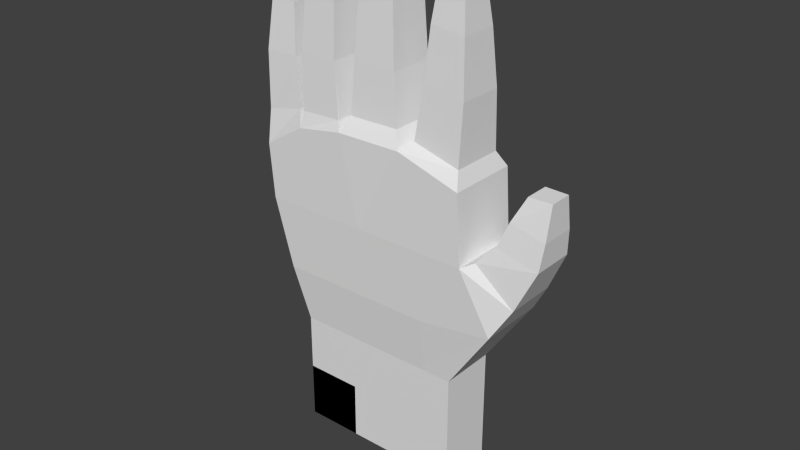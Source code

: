 # Source: handModel.blend  (saved by Blender 2.75.0; exported with 4.5.12 LTS)
import bpy
from mathutils import Matrix  # noqa: F401  (used for matrix-valued properties, if any)

bpy.ops.wm.read_factory_settings(use_empty=True)
scene = bpy.context.scene
scene.name = 'Scene'

# ---- collections
col_collection_1 = bpy.data.collections.new('Collection 1'); scene.collection.children.link(col_collection_1)

# ---- world
world_world = bpy.data.worlds.new('World'); scene.world = world_world
world_world.color = (0.05088, 0.05088, 0.05088)
world_world.use_sun_shadow = False
world_world.sun_shadow_jitter_overblur = 0.0
world_world.cycles.sampling_method = 'MANUAL'
world_world.cycles.sample_map_resolution = 256

# ---- meshes
me_cube = bpy.data.meshes.new('Cube')
me_cube.from_pydata([(-5.933, -2.051, -1.335e-05), (-5.933, -2.051, 4.0), (-5.933, 1.949, -1.335e-05), (-5.933, 1.949, 4.0), (-1.933, -2.051, -1.335e-05), (-1.933, -2.051, 4.0), (-1.933, 1.949, -1.335e-05), (-1.933, 1.949, 4.0), (-5.933, -2.051, -1.335e-05), (-5.933, -2.051, 4.0), (-5.933, 1.949, 4.0), (-5.933, 1.949, -1.335e-05), (-1.933, 1.949, 4.0), (-1.933, 1.949, -1.335e-05), (-1.933, -2.051, 4.0), (-1.933, -2.051, -1.335e-05), (1.147, 1.949, 4.0), (1.147, 1.949, -1.335e-05), (1.147, -2.051, 4.0), (1.147, -2.051, -1.335e-05), (6.067, 1.949, 4.0), (6.067, 1.949, -1.335e-05), (6.067, -2.051, 4.0), (6.067, -2.051, -1.335e-05), (-5.933, -2.051, 8.0), (-5.933, 1.949, 8.0), (-1.933, 1.949, 8.0), (-1.933, -2.051, 8.0), (1.147, 1.949, 8.0), (1.147, -2.051, 8.0), (6.067, 1.949, 8.0), (6.067, -2.051, 8.0), (-7.008, -2.428, 11.86), (-7.008, 2.325, 11.86), (-3.436, 2.325, 11.86), (-3.436, -2.428, 11.86), (0.3977, 2.325, 11.86), (0.3977, -2.428, 11.86), (9.193, 2.364, 12.63), (9.193, -2.389, 12.63), (-8.22, -2.593, 16.76), (-8.22, 2.49, 16.76), (-4.387, 2.49, 16.76), (-4.387, -2.593, 16.76), (-0.9181, 2.49, 16.76), (-0.9181, -2.593, 16.76), (7.031, 2.49, 16.76), (7.031, -2.593, 16.76), (-8.584, -2.549, 20.51), (-8.584, 2.447, 20.51), (-5.601, 2.392, 22.35), (-5.601, -2.604, 22.35), (-2.301, 2.377, 22.91), (-2.301, -2.618, 22.91), (6.734, 2.447, 21.56), (6.734, -2.549, 21.56), (-5.933, -0.05128, 4.0), (-5.933, -0.05128, -1.335e-05), (-5.933, -0.05128, 4.0), (-5.933, -0.05128, -1.335e-05), (6.067, -0.05128, 4.0), (6.067, -0.05128, -1.335e-05), (-5.933, -0.05128, 8.0), (6.067, -0.05128, 8.0), (-7.008, -0.05128, 11.86), (9.193, -0.01231, 12.63), (-8.22, -0.05128, 16.76), (7.031, -0.05128, 16.76), (-8.584, -0.05128, 20.51), (6.734, -0.05128, 21.56), (2.293, -2.531, 22.9), (2.293, 2.464, 22.9), (3.238, -2.593, 16.76), (3.238, 2.49, 16.76), (4.067, -2.051, 4.0), (4.067, 1.949, 4.0), (4.067, -2.051, -1.335e-05), (4.067, 1.949, -1.335e-05), (4.067, -2.051, 8.0), (4.067, 1.949, 8.0), (4.076, -2.428, 11.86), (4.076, 2.325, 11.86), (12.05, -0.02512, 21.86), (11.82, -1.531, 17.68), (7.77, -0.04678, 17.15), (10.47, -1.845, 14.78), (10.47, -0.01681, 14.78), (8.946, -1.661, 18.44), (10.45, -0.03847, 21.87), (12.05, 0.7893, 21.86), (10.47, 1.811, 14.78), (7.77, 1.908, 17.15), (7.77, -2.002, 17.15), (10.45, 0.8325, 21.87), (12.05, -0.8395, 21.86), (10.45, -0.9095, 21.87), (9.623, -1.384, 20.17), (12.01, -1.276, 19.53), (9.623, -0.04208, 20.17), (9.623, 1.3, 20.17), (12.01, -0.02151, 19.53), (12.01, 1.233, 19.53), (11.82, -0.0194, 17.68), (8.946, -0.04419, 18.44), (11.82, 1.493, 17.68), (8.946, 1.573, 18.44), (-5.601, -0.1057, 22.35), (-2.301, -0.1205, 22.91), (2.293, 0.08161, 22.9), (-8.759, -2.044, 22.76), (-8.759, 1.93, 22.76), (-6.039, 1.887, 23.38), (-6.039, -2.087, 23.38), (-8.759, -0.05684, 22.76), (-6.039, -0.1001, 23.38), (-8.759, -2.044, 22.76), (-8.759, 1.93, 22.76), (-6.039, 1.887, 23.38), (-6.039, -2.087, 23.38), (-8.759, -0.05684, 22.76), (-6.039, -0.1001, 23.38), (-8.964, -1.781, 26.62), (-8.964, 1.661, 26.62), (-6.55, 1.624, 26.67), (-6.55, -1.818, 26.67), (-8.964, -0.05974, 26.62), (-6.55, -0.09724, 26.67), (-8.708, -1.419, 29.95), (-8.708, 1.292, 29.95), (-6.806, 1.262, 29.99), (-6.806, -1.449, 29.99), (-8.708, -0.06372, 29.95), (-6.806, -0.09326, 29.99), (-5.511, 2.072, 23.44), (-5.511, -2.285, 23.44), (-2.595, 2.059, 23.56), (-2.595, -2.298, 23.56), (-5.511, -0.1067, 23.44), (-2.595, -0.1196, 23.56), (-5.693, 1.886, 27.29), (-5.693, -2.1, 27.29), (-3.026, 1.874, 27.17), (-3.026, -2.112, 27.17), (-5.693, -0.1072, 27.29), (-3.026, -0.119, 27.17), (-5.422, 1.633, 31.22), (-5.422, -1.849, 31.22), (-3.092, 1.622, 31.11), (-3.092, -1.859, 31.11), (-5.422, -0.108, 31.22), (-3.092, -0.1183, 31.11), (-4.909, 1.323, 34.22), (-4.909, -1.541, 34.22), (-2.993, 1.314, 34.13), (-2.993, -1.549, 34.13), (-4.909, -0.1089, 34.22), (-2.993, -0.1174, 34.13), (-8.708, -1.419, 29.95), (-8.708, 1.292, 29.95), (-6.806, 1.262, 29.99), (-6.806, -1.449, 29.99), (-8.708, -0.06372, 29.95), (-6.806, -0.09326, 29.99), (-1.851, 1.895, 23.92), (-1.852, -1.931, 23.92), (1.666, -1.854, 23.93), (1.667, 1.972, 23.93), (-1.852, -0.01837, 23.92), (1.666, 0.0586, 23.93), (-1.595, 1.335, 27.51), (-1.585, -1.856, 27.52), (1.346, -1.718, 27.38), (1.335, 1.474, 27.37), (-1.571, -0.1645, 27.52), (1.34, -0.122, 27.37), (-1.336, 1.139, 31.24), (-1.384, -1.672, 31.24), (1.202, -1.603, 31.19), (1.25, 1.209, 31.19), (-1.36, -0.2667, 31.24), (1.226, -0.1971, 31.19), (-0.8777, 0.7704, 35.26), (-0.9428, -1.378, 35.27), (1.016, -1.344, 35.13), (1.1, 0.8815, 35.11), (-0.9678, -0.3424, 35.26), (1.106, -0.1928, 35.12), (6.277, 1.81, 22.63), (6.277, -1.878, 22.63), (6.277, -0.03389, 22.63), (2.954, -1.78, 23.47), (2.954, 1.908, 23.47), (2.954, 0.06422, 23.47), (6.333, 1.567, 26.65), (6.333, -1.621, 26.65), (6.333, -0.02723, 26.65), (3.409, -1.536, 27.12), (3.409, 1.651, 27.12), (3.409, 0.05756, 27.12), (6.085, 1.293, 30.35), (6.085, -1.332, 30.35), (6.085, -0.01975, 30.35), (3.657, -1.263, 30.57), (3.657, 1.363, 30.57), (3.657, 0.05008, 30.57), (5.751, 0.9416, 33.29), (5.751, -0.9619, 33.29), (5.751, -0.01015, 33.29), (3.991, -0.9113, 33.45), (3.991, 0.9922, 33.45), (3.991, 0.04048, 33.45), (-1.933, -0.05128, -1.335e-05), (1.147, -0.05128, -1.335e-05), (4.067, -0.05128, -1.335e-05)], [], [(56, 3, 2, 57), (3, 7, 6, 2), (5, 1, 0, 4), (58, 10, 11, 59), (10, 12, 13, 11), (14, 9, 8, 15), (75, 16, 28, 79), (14, 18, 29, 27), (74, 22, 31, 78), (13, 12, 16, 17), (14, 15, 19, 18), (60, 22, 23, 61), (74, 76, 23, 22), (77, 75, 20, 21), (58, 9, 24, 62), (60, 20, 30, 63), (9, 14, 27, 24), (16, 12, 26, 28), (12, 10, 25, 26), (26, 25, 33, 34), (78, 31, 39, 80), (27, 29, 37, 35), (79, 28, 36, 81), (28, 26, 34, 36), (24, 27, 35, 32), (62, 24, 32, 64), (63, 30, 38, 65), (35, 37, 45, 43), (70, 53, 45, 72), (36, 34, 42, 44), (32, 35, 43, 40), (64, 32, 40, 66), (46, 67, 84, 91), (34, 33, 41, 42), (70, 72, 47, 55), (42, 41, 49, 50), (80, 39, 47, 72), (43, 45, 53, 51), (37, 80, 72, 45), (44, 42, 50, 52), (40, 43, 51, 48), (66, 40, 48, 68), (67, 46, 54, 69), (47, 67, 69, 55), (41, 66, 68, 49), (67, 47, 92, 84), (33, 64, 66, 41), (31, 63, 65, 39), (25, 62, 64, 33), (22, 60, 63, 31), (10, 58, 62, 25), (20, 60, 61, 21), (9, 58, 59, 8), (1, 56, 57, 0), (30, 79, 81, 38), (29, 78, 80, 37), (17, 16, 75, 77), (18, 19, 76, 74), (18, 74, 78, 29), (20, 75, 79, 30), (38, 81, 73, 46), (81, 36, 44, 73), (71, 73, 44, 52), (71, 54, 46, 73), (84, 92, 87, 103), (98, 96, 95, 88), (101, 99, 93, 89), (93, 88, 82, 89), (96, 97, 94, 95), (94, 82, 88, 95), (97, 100, 82, 94), (91, 84, 103, 105), (92, 85, 83, 87), (104, 105, 99, 101), (100, 101, 89, 82), (102, 104, 101, 100), (39, 65, 86, 85), (65, 38, 90, 86), (105, 103, 98, 99), (90, 91, 105, 104), (99, 98, 88, 93), (83, 102, 100, 97), (85, 86, 102, 83), (86, 90, 104, 102), (103, 87, 96, 98), (47, 39, 85, 92), (38, 46, 91, 90), (87, 83, 97, 96), (49, 68, 113, 110), (51, 106, 114, 112), (50, 49, 110, 111), (68, 48, 109, 113), (106, 50, 111, 114), (48, 51, 112, 109), (112, 114, 120, 118), (109, 112, 118, 115), (110, 113, 119, 116), (114, 111, 117, 120), (113, 109, 115, 119), (111, 110, 116, 117), (119, 115, 121, 125), (117, 116, 122, 123), (118, 120, 126, 124), (115, 118, 124, 121), (116, 119, 125, 122), (120, 117, 123, 126), (121, 124, 130, 127), (122, 125, 131, 128), (126, 123, 129, 132), (125, 121, 127, 131), (123, 122, 128, 129), (124, 126, 132, 130), (53, 107, 138, 136), (107, 52, 135, 138), (51, 53, 136, 134), (106, 51, 134, 137), (50, 106, 137, 133), (52, 50, 133, 135), (134, 136, 142, 140), (138, 135, 141, 144), (136, 138, 144, 142), (135, 133, 139, 141), (133, 137, 143, 139), (137, 134, 140, 143), (139, 143, 149, 145), (143, 140, 146, 149), (140, 142, 148, 146), (144, 141, 147, 150), (142, 144, 150, 148), (141, 139, 145, 147), (150, 147, 153, 156), (148, 150, 156, 154), (147, 145, 151, 153), (145, 149, 155, 151), (149, 146, 152, 155), (146, 148, 154, 152), (129, 128, 158, 159), (130, 132, 162, 160), (127, 130, 160, 157), (128, 131, 161, 158), (132, 129, 159, 162), (131, 127, 157, 161), (107, 53, 164, 167), (53, 70, 165, 164), (52, 107, 167, 163), (71, 166, 168, 108), (108, 168, 165, 70), (71, 52, 163, 166), (163, 167, 173, 169), (167, 164, 170, 173), (166, 163, 169, 172), (168, 174, 171, 165), (166, 172, 174, 168), (164, 165, 171, 170), (174, 180, 177, 171), (172, 178, 180, 174), (170, 171, 177, 176), (169, 173, 179, 175), (173, 170, 176, 179), (172, 169, 175, 178), (175, 179, 185, 181), (179, 176, 182, 185), (178, 175, 181, 184), (180, 186, 183, 177), (178, 184, 186, 180), (176, 177, 183, 182), (69, 54, 187, 189), (55, 69, 189, 188), (108, 192, 191, 71), (54, 71, 191, 187), (70, 190, 192, 108), (70, 55, 188, 190), (188, 189, 195, 194), (187, 191, 197, 193), (190, 196, 198, 192), (189, 187, 193, 195), (190, 188, 194, 196), (192, 198, 197, 191), (196, 194, 200, 202), (198, 204, 203, 197), (194, 195, 201, 200), (193, 197, 203, 199), (196, 202, 204, 198), (195, 193, 199, 201), (199, 203, 209, 205), (202, 208, 210, 204), (201, 199, 205, 207), (202, 200, 206, 208), (204, 210, 209, 203), (200, 201, 207, 206), (160, 162, 161, 157), (161, 162, 159, 158), (13, 211, 59, 11), (8, 59, 211, 15), (19, 15, 211, 212), (17, 212, 211, 13), (77, 213, 212, 17), (76, 19, 212, 213), (76, 213, 61, 23), (21, 61, 213, 77), (209, 210, 207, 205), (208, 206, 207, 210), (184, 181, 185, 186), (183, 186, 185, 182), (153, 151, 155, 156), (154, 156, 155, 152)])
me_cube.use_remesh_preserve_volume = False
me_cube.use_remesh_preserve_attributes = False
me_cube.use_mirror_vertex_groups = False
me_cube.update()
arm_armature = bpy.data.armatures.new('Armature')  # bones are not reproduced

# ---- objects
ob_armature = bpy.data.objects.new('Armature', arm_armature)
ob_hand = bpy.data.objects.new('Hand', me_cube)

# ---- transforms, parenting, visibility, modifiers, constraints
ob_armature.location = (0.0, 0.0, 0.0)
ob_armature.scale = (1.884, 1.884, 1.884)
ob_armature.show_in_front = True
ob_armature.lineart.crease_threshold = 0.0
ob_hand.parent = ob_armature
ob_hand.matrix_parent_inverse = Matrix(((0.5308, 0.0, 0.0, 0.0), (0.0, 0.5308, 0.0, 0.0), (0.0, 0.0, 0.5308, 0.0), (0.0, 0.0, 0.0, 1.0)))
ob_hand.location = (0.0, -1.192e-07, 0.0)
ob_hand.scale = (0.5, 0.5, 0.5)
ob_hand.lineart.crease_threshold = 0.0
_vg = ob_hand.vertex_groups.new(name='Wrist')
for _i, _w in zip([0, 1, 2, 3, 4, 5, 6, 7, 8, 9, 10, 11, 12, 13, 14, 15, 16, 17, 18, 19, 20, 21, 22, 23, 24, 25, 26, 27, 28, 29, 30, 31, 32, 33, 56, 57, 58, 59, 60, 61, 62, 63, 64, 74, 75, 76, 77, 78, 79, 211, 212, 213], [1.0, 1.0, 1.0, 1.0, 1.0, 1.0, 1.0, 1.0, 0.9085, 0.7741, 0.7755, 0.915, 0.8782, 0.9696, 0.875, 0.9667, 0.9046, 0.9764, 0.9004, 0.9749, 0.7439, 0.8928, 0.7496, 0.8974, 0.181, 0.1793, 0.1074, 0.1078, 0.07247, 0.07582, 0.1199, 0.1238, 0.008991, 0.01309, 1.0, 1.0, 0.7715, 0.9153, 0.7441, 0.8968, 0.1851, 0.1244, 0.01556, 0.7802, 0.7792, 0.9188, 0.9183, 0.1167, 0.1186, 0.9749, 0.9845, 0.9293]): _vg.add([_i], _w, 'REPLACE')
_vg = ob_hand.vertex_groups.new(name='Thumb_Palm')
for _i, _w in zip([16, 18, 20, 21, 22, 23, 24, 25, 26, 27, 28, 29, 30, 31, 36, 37, 38, 39, 46, 47, 54, 55, 60, 61, 63, 65, 67, 69, 72, 73, 74, 75, 76, 77, 78, 79, 80, 81, 84, 85, 86, 87, 90, 91, 92, 103, 105, 187, 188, 213], [0.07483, 0.07807, 0.243, 0.1003, 0.2367, 0.09577, 0.002139, 0.01495, 0.1273, 0.1089, 0.7925, 0.7965, 0.846, 0.8371, 0.1304, 0.1053, 0.852, 0.8377, 0.5552, 0.5587, 0.08512, 0.08454, 0.2438, 0.09665, 0.8466, 0.8754, 0.5558, 0.0541, 0.08252, 0.1018, 0.204, 0.206, 0.07444, 0.07519, 0.8396, 0.8422, 0.8801, 0.88, 0.2198, 0.169, 0.1054, 0.06655, 0.1695, 0.2644, 0.2709, 0.0155, 0.0545, 0.003735, 0.001234, 0.06496]): _vg.add([_i], _w, 'REPLACE')
_vg = ob_hand.vertex_groups.new(name='Thumb_Knuckle')
for _i, _w in zip([38, 39, 46, 47, 54, 55, 65, 67, 83, 84, 85, 86, 87, 90, 91, 92, 102, 103, 104, 105], [0.1177, 0.1158, 0.1592, 0.1632, 0.0001513, 0.0007063, 0.1011, 0.2315, 0.0813, 0.5417, 0.7146, 0.8138, 0.1199, 0.7144, 0.4529, 0.4462, 0.06288, 0.0744, 0.08008, 0.1045]): _vg.add([_i], _w, 'REPLACE')
_vg = ob_hand.vertex_groups.new(name='Thumb_Tip')
for _i, _w in zip([46, 47, 67, 82, 83, 84, 85, 86, 87, 88, 89, 90, 91, 92, 93, 94, 95, 96, 97, 98, 99, 100, 101, 102, 103, 104, 105], [0.06195, 0.06418, 0.08188, 0.998, 0.8962, 0.1831, 0.1014, 0.07648, 0.7915, 0.9974, 0.9971, 0.1051, 0.1818, 0.1889, 0.9955, 0.9971, 0.9942, 0.9671, 0.9806, 0.9858, 0.9716, 0.9894, 0.9813, 0.9252, 0.8837, 0.8968, 0.8217]): _vg.add([_i], _w, 'REPLACE')
_vg = ob_hand.vertex_groups.new(name='Index_Palm')
for _i, _w in zip([44, 45, 46, 47, 52, 53, 54, 55, 67, 69, 70, 71, 72, 73, 80, 81, 84, 91, 92, 108, 163, 165, 166, 168, 187, 188, 189, 190, 191, 192, 193, 194, 195, 197], [0.07619, 0.06835, 0.2075, 0.1983, 0.03893, 0.01706, 0.8085, 0.7896, 0.1233, 0.8798, 0.5781, 0.6664, 0.8002, 0.7824, 0.01996, 0.03856, 0.05211, 0.0937, 0.08721, 0.2889, 0.01535, 0.172, 0.2378, 0.1011, 0.8432, 0.8095, 0.8998, 0.2692, 0.6798, 0.1618, 0.06204, 0.04296, 0.02001, 0.04508]): _vg.add([_i], _w, 'REPLACE')
_vg = ob_hand.vertex_groups.new(name='Index_Kunckle')
for _i, _w in zip([54, 55, 69, 70, 71, 108, 165, 166, 168, 187, 188, 189, 190, 191, 192, 193, 194, 195, 196, 197, 198, 199, 200, 201, 202, 203, 204], [0.0293, 0.06163, 0.007953, 0.1788, 0.07433, 0.3624, 0.06787, 0.02832, 0.0833, 0.09174, 0.131, 0.07071, 0.6309, 0.1981, 0.7357, 0.8785, 0.9013, 0.9259, 0.9087, 0.8699, 0.9307, 0.05825, 0.04962, 0.00735, 0.05637, 0.06373, 0.03805]): _vg.add([_i], _w, 'REPLACE')
_vg = ob_hand.vertex_groups.new(name='Index_Mid')
for _i, _w in zip([193, 194, 195, 196, 197, 199, 200, 201, 202, 203, 204, 205, 206, 207, 208, 209, 210], [0.05076, 0.03895, 0.02093, 0.05207, 0.0552, 0.8709, 0.8951, 0.9358, 0.75, 0.7214, 0.2449, 0.09107, 0.07321, 0.05137, 0.07608, 0.073, 0.03374]): _vg.add([_i], _w, 'REPLACE')
_vg = ob_hand.vertex_groups.new(name='Index_Tip')
for _i, _w in zip([199, 200, 201, 202, 203, 204, 205, 206, 207, 208, 209, 210], [0.06681, 0.05262, 0.01836, 0.1918, 0.2113, 0.7097, 0.9027, 0.9223, 0.946, 0.9178, 0.9199, 0.9536]): _vg.add([_i], _w, 'REPLACE')
_vg = ob_hand.vertex_groups.new(name='Middle_Palm')
for _i, _w in zip([27, 28, 29, 32, 33, 34, 35, 36, 37, 42, 43, 44, 45, 52, 53, 70, 71, 72, 73, 80, 81, 108, 164, 165, 168, 171, 190], [0.02566, 0.05993, 0.04617, 0.002845, 0.01348, 0.09853, 0.08983, 0.7732, 0.7881, 0.08846, 0.07511, 0.7817, 0.7901, 0.03844, 0.04828, 0.128, 0.006592, 0.07381, 0.06908, 0.05655, 0.05309, 0.05678, 0.05365, 0.4682, 0.07497, 0.008255, 0.03486]): _vg.add([_i], _w, 'REPLACE')
_vg = ob_hand.vertex_groups.new(name='Middle_Kunckle')
for _i, _w in zip([52, 53, 70, 71, 107, 108, 135, 136, 138, 163, 164, 165, 166, 167, 168, 169, 170, 171, 172, 173, 174, 175, 176, 177, 178, 179, 180, 190, 191, 192], [0.1872, 0.1498, 0.06898, 0.1788, 0.2953, 0.2744, 0.09018, 0.07014, 0.07892, 0.6949, 0.6728, 0.2468, 0.6461, 0.8232, 0.7219, 0.9203, 0.9078, 0.8952, 0.9149, 0.945, 0.9447, 0.05079, 0.05671, 0.0473, 0.04832, 0.02295, 0.009433, 0.01767, 0.07902, 0.07421]): _vg.add([_i], _w, 'REPLACE')
_vg = ob_hand.vertex_groups.new(name='Middle_Mid')
for _i, _w in zip([169, 170, 171, 172, 173, 174, 175, 176, 177, 178, 179, 180, 181, 182, 183, 184, 185, 186], [0.05529, 0.06225, 0.05262, 0.05338, 0.0345, 0.02346, 0.9109, 0.8987, 0.9092, 0.9113, 0.9322, 0.9428, 0.05957, 0.06772, 0.06008, 0.06547, 0.04785, 0.02935]): _vg.add([_i], _w, 'REPLACE')
_vg = ob_hand.vertex_groups.new(name='Middle_Tip')
for _i, _w in zip([175, 176, 177, 178, 179, 180, 181, 182, 183, 184, 185, 186], [0.02411, 0.03572, 0.02966, 0.02615, 0.01136, 0.003454, 0.9372, 0.9283, 0.9367, 0.931, 0.9487, 0.9586]): _vg.add([_i], _w, 'REPLACE')
_vg = ob_hand.vertex_groups.new(name='Ring_Palm')
for _i, _w in zip([49, 50, 51, 52, 53, 70, 71, 106, 107, 110, 111, 112, 114, 133, 134, 135, 136, 138, 163, 164, 166, 167], [0.06634, 0.5197, 0.0463, 0.4641, 0.4799, 0.007848, 0.01312, 0.04765, 0.2491, 0.06304, 0.297, 0.01308, 0.02415, 0.171, 0.02064, 0.2144, 0.2029, 0.08332, 0.1531, 0.1385, 0.007899, 0.06738]): _vg.add([_i], _w, 'REPLACE')
_vg = ob_hand.vertex_groups.new(name='Ring_Knuckle')
for _i, _w in zip([48, 49, 50, 51, 52, 53, 106, 107, 110, 111, 112, 114, 133, 134, 135, 136, 137, 138, 139, 140, 141, 142, 143, 144, 145, 147, 148, 150, 163, 164, 167], [0.006365, 0.000118, 0.1897, 0.1732, 0.2145, 0.1912, 0.3341, 0.4248, 0.00139, 0.1366, 0.1145, 0.1448, 0.6725, 0.6587, 0.6195, 0.6122, 0.8336, 0.8157, 0.47, 0.1534, 0.8361, 0.8061, 0.06924, 0.9391, 0.01548, 0.05546, 0.04531, 0.005045, 0.07903, 0.07387, 0.08332]): _vg.add([_i], _w, 'REPLACE')
_vg = ob_hand.vertex_groups.new(name='Ring_Mid')
for _i, _w in zip([133, 134, 137, 139, 140, 141, 142, 143, 145, 146], [0.03638, 0.05984, 0.0338, 0.4777, 0.766, 0.07346, 0.1041, 0.8971, 0.01341, 0.04062]): _vg.add([_i], _w, 'REPLACE')
_vg = ob_hand.vertex_groups.new(name='Ring_Tip')
for _i, _w in zip([139, 140, 141, 142, 143, 144, 145, 146, 147, 148, 149, 150, 151, 152, 153, 154, 155, 156], [0.02932, 0.06119, 0.06028, 0.06052, 0.00726, 0.01915, 0.9346, 0.9385, 0.9341, 0.9374, 0.9711, 0.9699, 0.9922, 0.9927, 0.9921, 0.9928, 0.9972, 0.9971]): _vg.add([_i], _w, 'REPLACE')
_vg = ob_hand.vertex_groups.new(name='Pinky_Palm')
for _i, _w in zip([8, 9, 10, 11, 12, 14, 15, 24, 25, 26, 27, 28, 29, 32, 33, 34, 35, 36, 37, 40, 41, 42, 43, 44, 45, 48, 49, 50, 51, 53, 58, 59, 62, 64, 66, 68, 106, 109, 110, 111, 112, 113, 114, 133, 134, 136, 137], [0.08247, 0.2079, 0.2065, 0.07668, 0.09448, 0.0969, 9.862e-05, 0.773, 0.773, 0.7425, 0.744, 0.07297, 0.07725, 0.9312, 0.9279, 0.8728, 0.8734, 0.07825, 0.07909, 0.9519, 0.9384, 0.862, 0.8925, 0.1027, 0.09962, 0.826, 0.7872, 0.1449, 0.6269, 0.06821, 0.2128, 0.07667, 0.7805, 0.9402, 0.965, 0.8838, 0.372, 0.312, 0.2646, 0.1344, 0.3752, 0.1689, 0.168, 0.05237, 0.1848, 0.04542, 0.06628]): _vg.add([_i], _w, 'REPLACE')
_vg = ob_hand.vertex_groups.new(name='Pinky_Knuckle')
for _i, _w in zip([48, 49, 50, 51, 68, 106, 109, 110, 111, 112, 113, 114, 115, 116, 117, 118, 119, 120, 121, 122, 123, 124, 125, 126, 133, 134, 137], [0.1258, 0.1112, 0.1055, 0.1084, 0.0988, 0.2208, 0.6527, 0.6401, 0.4071, 0.4531, 0.8174, 0.6383, 0.8671, 0.8497, 0.8313, 0.8229, 0.9226, 0.9091, 0.05583, 0.06077, 0.0746, 0.06792, 0.008183, 0.02283, 0.02178, 0.02477, 0.0189]): _vg.add([_i], _w, 'REPLACE')
_vg = ob_hand.vertex_groups.new(name='Pinky_Mid')
for _i, _w in zip([115, 116, 117, 118, 119, 120, 121, 122, 123, 124, 125, 126, 127, 128, 129, 130, 131, 132], [0.1255, 0.1412, 0.158, 0.1665, 0.07417, 0.08675, 0.8913, 0.8818, 0.8643, 0.8755, 0.9396, 0.9289, 0.1087, 0.1119, 0.1108, 0.09452, 0.06544, 0.05467]): _vg.add([_i], _w, 'REPLACE')
_vg = ob_hand.vertex_groups.new(name='Pinky_Tip')
for _i, _w in zip([121, 122, 123, 124, 125, 126, 127, 128, 129, 130, 131, 132, 157, 158, 159, 160, 161, 162], [0.05284, 0.0574, 0.06113, 0.05655, 0.01269, 0.01931, 0.8849, 0.8806, 0.8807, 0.8986, 0.9318, 0.9426, 1.0, 1.0, 1.0, 1.0, 1.0, 1.0]): _vg.add([_i], _w, 'REPLACE')
_m = ob_hand.modifiers.new('Armature', 'ARMATURE')
_m.object = ob_armature

# ---- collection membership
col_collection_1.objects.link(ob_armature)
col_collection_1.objects.link(ob_hand)

# ---- scene / render settings (as saved in the file)
scene.frame_start = 1; scene.frame_end = 250; scene.frame_set(1)
scene.render.engine = 'BLENDER_EEVEE_NEXT'
scene.render.resolution_percentage = 50
scene.render.dither_intensity = 0.0
scene.cycles.use_denoising = False
scene.cycles.samples = 10
scene.cycles.sampling_pattern = 'TABULATED_SOBOL'
scene.cycles.light_sampling_threshold = 0.0
scene.cycles.use_adaptive_sampling = False
scene.cycles.use_light_tree = False
scene.cycles.blur_glossy = 0.0
scene.cycles.pixel_filter_type = 'GAUSSIAN'
scene.cycles.sample_clamp_indirect = 0.0
scene.view_settings.view_transform = 'Standard'
scene.unit_settings.scale_length = 0.5
bpy.context.view_layer.update()

# ---- added for rendering (the .blend has no active camera and no usable light): camera, sun
cam_auto = bpy.data.cameras.new('AutoCamera')
cam_auto.lens = 50.0
cam_auto.sensor_width = 36.0
cam_auto.clip_end = 1000.0
ob_auto_camera = bpy.data.objects.new('AutoCamera', cam_auto)
scene.collection.objects.link(ob_auto_camera)
ob_auto_camera.location = (20.3782, -24.2249, 24.3747)
ob_auto_camera.rotation_euler = (1.09748, -7.21219e-08, 0.694738)
scene.camera = ob_auto_camera
light_auto_sun = bpy.data.lights.new('AutoSun', 'SUN')
light_auto_sun.energy = 3.0
light_auto_sun.angle = 0.0523599
ob_auto_sun = bpy.data.objects.new('AutoSun', light_auto_sun)
scene.collection.objects.link(ob_auto_sun)
ob_auto_sun.rotation_euler = (0.872665, 0.174533, 0.523599)
bpy.context.view_layer.update()
